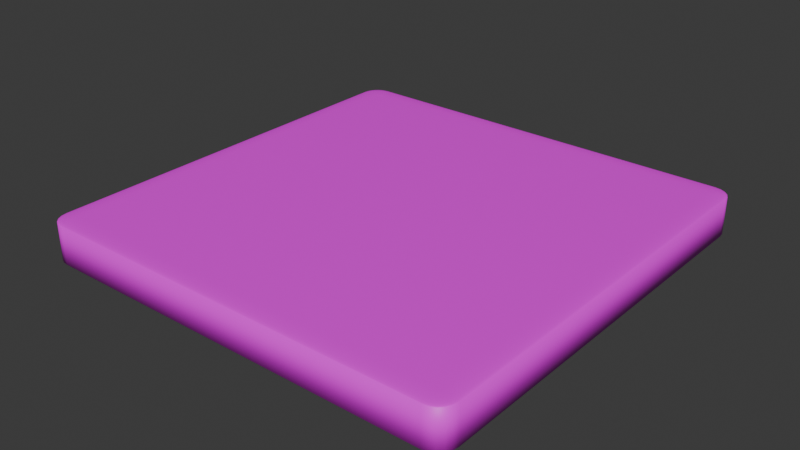 # Source: tilecolorswitch.blend  (saved by Blender 4.2.66; exported with 4.5.12 LTS)
import bpy
from mathutils import Matrix  # noqa: F401  (used for matrix-valued properties, if any)

bpy.ops.wm.read_factory_settings(use_empty=True)
scene = bpy.context.scene
scene.name = 'Scene'

# ---- collections
col_collection = bpy.data.collections.new('Collection'); scene.collection.children.link(col_collection)

# ---- images (referenced by path relative to the original .blend; pixels are not part of the script)
import os
ASSET_DIR = os.environ.get("B2B_ASSET_DIR", "")  # directory of the original .blend (textures are referenced by path, not embedded)
HERE = os.path.dirname(os.path.abspath(__file__))  # packed textures are extracted next to this script under _unpacked/

def load_image(name, relpath, width, height, colorspace="sRGB"):
    """Load a texture the original file referenced (path relative to the .blend, or extracted next to this script)."""
    p = next((c for c in (os.path.join(HERE, relpath), os.path.join(ASSET_DIR, relpath)) if relpath and os.path.exists(c)), "")
    if p:
        img = bpy.data.images.load(p, check_existing=True)
        img.name = name
    else:  # same state as the original file: an image datablock whose file is absent (Cycles renders it pink)
        img = bpy.data.images.new(name, width, height)
        img.source = "FILE"
        img.filepath = "//" + (relpath or name)
    img.colorspace_settings.name = colorspace
    return img
img_tiletextfinished_png = load_image('tiletextfinished.png', 'tiletextfinished.png', 1024, 1024, 'sRGB')

# ---- materials (node trees are filled in below, after node groups)
mat_gradient = bpy.data.materials.new('gradient')
mat_gradient.alpha_threshold = 0.0
mat_gradient.roughness = 0.5
mat_gradient.line_color = (0.0, 0.0, 0.0, 1.0)

# ---- node groups
ng_smooth_by_angle = bpy.data.node_groups.new('Smooth by Angle', 'GeometryNodeTree')
_s = ng_smooth_by_angle.interface.new_socket(name='Mesh', in_out='OUTPUT', socket_type='NodeSocketGeometry')
_s = ng_smooth_by_angle.interface.new_socket(name='Mesh', in_out='INPUT', socket_type='NodeSocketGeometry')
_s = ng_smooth_by_angle.interface.new_socket(name='Angle', in_out='INPUT', socket_type='NodeSocketFloat')
_s.subtype = 'ANGLE'
_s.default_value = 0.5236
_s.min_value = 0.0
_s.max_value = 3.142
_s.description = 'Maximum face angle for smooth edges'
_s = ng_smooth_by_angle.interface.new_socket(name='Ignore Sharpness', in_out='INPUT', socket_type='NodeSocketBool')
_s.force_non_field = True
ng_smooth_by_angle.description = 'Set the sharpness of mesh edges based on the angle between the neighboring faces'
ng_smooth_by_angle.is_modifier = True
_N = ng_smooth_by_angle.nodes; _L = ng_smooth_by_angle.links
n0 = _N.new('GeometryNodeSetShadeSmooth'); n0.name = 'Set Shade Smooth'; n0.location = (120, -80)
n0.domain = 'EDGE'
n1 = _N.new('GeometryNodeSetShadeSmooth'); n1.name = 'Set Shade Smooth.001'; n1.location = (300, -80)
n2 = _N.new('NodeGroupOutput'); n2.name = 'Group Output'; n2.location = (480, -80)
n3 = _N.new('GeometryNodeInputMeshEdgeAngle'); n3.name = 'Edge Angle'; n3.location = (-440, -240)
n4 = _N.new('NodeGroupInput'); n4.name = 'Group Input'; n4.location = (-80, -80)
n5 = _N.new('GeometryNodeInputEdgeSmooth'); n5.name = 'Is Edge Smooth'; n5.location = (-260, -120)
n6 = _N.new('GeometryNodeInputShadeSmooth'); n6.name = 'Is Shade Smooth'; n6.location = (-440, -397)
n7 = _N.new('FunctionNodeCompare'); n7.name = 'Compare'; n7.location = (-260, -260)
n7.operation = 'LESS_EQUAL'
n7.inputs[6].default_value = (0.0, 0.0, 0.0, 0.0)
n7.inputs[7].default_value = (0.0, 0.0, 0.0, 0.0)
n8 = _N.new('FunctionNodeBooleanMath'); n8.name = 'Boolean Math.001'; n8.location = (-80, -260)
n9 = _N.new('NodeGroupInput'); n9.name = 'Group Input.001'; n9.location = (-440, -329)
n10 = _N.new('NodeGroupInput'); n10.name = 'Group Input.002'; n10.location = (-259, -189)
n11 = _N.new('FunctionNodeBooleanMath'); n11.name = 'Boolean Math'; n11.location = (-80, -149)
n11.operation = 'OR'
n12 = _N.new('FunctionNodeBooleanMath'); n12.name = 'Boolean Math.002'; n12.location = (-260, -380)
n12.operation = 'OR'
n13 = _N.new('NodeGroupInput'); n13.name = 'Group Input.003'; n13.location = (-440, -460)
_L.new(n3.outputs[0], n7.inputs[0])
_L.new(n1.outputs[0], n2.inputs[0])
_L.new(n9.outputs[1], n7.inputs[1])
_L.new(n7.outputs[0], n8.inputs[0])
_L.new(n4.outputs[0], n0.inputs[0])
_L.new(n0.outputs[0], n1.inputs[0])
_L.new(n8.outputs[0], n0.inputs[2])
_L.new(n10.outputs[2], n11.inputs[1])
_L.new(n5.outputs[0], n11.inputs[0])
_L.new(n11.outputs[0], n0.inputs[1])
_L.new(n13.outputs[2], n12.inputs[1])
_L.new(n6.outputs[0], n12.inputs[0])
_L.new(n12.outputs[0], n8.inputs[1])
n2.is_active_output = True

# ---- material node trees
mat_gradient.use_nodes = True; mat_gradient.node_tree.nodes.clear()
_N = mat_gradient.node_tree.nodes; _L = mat_gradient.node_tree.links
n0 = _N.new('ShaderNodeOutputMaterial'); n0.name = 'Material Output'; n0.location = (300, 300)
n1 = _N.new('ShaderNodeBsdfPrincipled'); n1.name = 'Principled BSDF'; n1.location = (10, 300)
n1.inputs[3].default_value = 1.45
n2 = _N.new('ShaderNodeTexImage'); n2.name = 'Image Texture'; n2.location = (-280, 280)
n2.image = img_tiletextfinished_png
_L.new(n1.outputs[0], n0.inputs[0])
_L.new(n2.outputs[0], n1.inputs[0])
n0.is_active_output = True

# ---- world
world_world = bpy.data.worlds.new('World'); scene.world = world_world
world_world.use_nodes = True; world_world.node_tree.nodes.clear()
_N = world_world.node_tree.nodes; _L = world_world.node_tree.links
n0 = _N.new('ShaderNodeOutputWorld'); n0.name = 'World Output'; n0.location = (300, 300)
n1 = _N.new('ShaderNodeBackground'); n1.name = 'Background'; n1.location = (10, 300)
n1.inputs[0].default_value = (0.05088, 0.05088, 0.05088, 1.0)
_L.new(n1.outputs[0], n0.inputs[0])
n0.is_active_output = True
world_world.color = (0.05088, 0.05088, 0.05088)
world_world.sun_shadow_jitter_overblur = 0.0

# ---- meshes
me_cube = bpy.data.meshes.new('Cube')
me_cube.from_pydata([(0.9144, 1.0, 0.9144), (0.9144, 0.9144, 1.0), (1.0, 0.9144, 0.9144), (0.9144, 0.9958, 0.9409), (0.9144, 0.9837, 0.9647), (0.9409, 0.9958, 0.9144), (0.9416, 0.9908, 0.9417), (0.9407, 0.9794, 0.9636), (0.9647, 0.9837, 0.9144), (0.9636, 0.9793, 0.9408), (0.9597, 0.9712, 0.9597), (0.9409, 0.9144, 0.9958), (0.9647, 0.9144, 0.9837), (0.9144, 0.9409, 0.9958), (0.9417, 0.9416, 0.9908), (0.9636, 0.9407, 0.9794), (0.9144, 0.9647, 0.9837), (0.9408, 0.9636, 0.9793), (0.9597, 0.9597, 0.9712), (0.9958, 0.9409, 0.9144), (0.9837, 0.9647, 0.9144), (0.9958, 0.9144, 0.9409), (0.9908, 0.9417, 0.9416), (0.9794, 0.9636, 0.9407), (0.9837, 0.9144, 0.9647), (0.9793, 0.9408, 0.9636), (0.9712, 0.9597, 0.9597), (0.9144, 0.9144, -1.0), (0.9144, 1.0, -0.9144), (1.0, 0.9144, -0.9144), (0.9144, 0.9409, -0.9958), (0.9144, 0.9647, -0.9837), (0.9409, 0.9144, -0.9958), (0.9416, 0.9417, -0.9908), (0.9407, 0.9636, -0.9794), (0.9647, 0.9144, -0.9837), (0.9636, 0.9408, -0.9793), (0.9597, 0.9597, -0.9712), (0.9409, 0.9958, -0.9144), (0.9647, 0.9837, -0.9144), (0.9144, 0.9958, -0.9409), (0.9417, 0.9908, -0.9416), (0.9636, 0.9794, -0.9407), (0.9144, 0.9837, -0.9647), (0.9408, 0.9793, -0.9636), (0.9597, 0.9712, -0.9597), (0.9958, 0.9144, -0.9409), (0.9837, 0.9144, -0.9647), (0.9958, 0.9409, -0.9144), (0.9908, 0.9416, -0.9417), (0.9794, 0.9407, -0.9636), (0.9837, 0.9647, -0.9144), (0.9793, 0.9636, -0.9408), (0.9712, 0.9597, -0.9597), (1.0, -0.9144, 0.9144), (0.9144, -0.9144, 1.0), (0.9144, -1.0, 0.9144), (0.9958, -0.9144, 0.9409), (0.9837, -0.9144, 0.9647), (0.9958, -0.9409, 0.9144), (0.9908, -0.9416, 0.9417), (0.9794, -0.9407, 0.9636), (0.9837, -0.9647, 0.9144), (0.9793, -0.9636, 0.9408), (0.9712, -0.9597, 0.9597), (0.9144, -0.9409, 0.9958), (0.9144, -0.9647, 0.9837), (0.9409, -0.9144, 0.9958), (0.9416, -0.9417, 0.9908), (0.9407, -0.9636, 0.9794), (0.9647, -0.9144, 0.9837), (0.9636, -0.9408, 0.9793), (0.9597, -0.9597, 0.9712), (0.9409, -0.9958, 0.9144), (0.9647, -0.9837, 0.9144), (0.9144, -0.9958, 0.9409), (0.9417, -0.9908, 0.9416), (0.9636, -0.9794, 0.9407), (0.9144, -0.9837, 0.9647), (0.9408, -0.9793, 0.9636), (0.9597, -0.9712, 0.9597), (1.0, -0.9144, -0.9144), (0.9144, -1.0, -0.9144), (0.9144, -0.9144, -1.0), (0.9958, -0.9409, -0.9144), (0.9837, -0.9647, -0.9144), (0.9958, -0.9144, -0.9409), (0.9908, -0.9417, -0.9416), (0.9794, -0.9636, -0.9407), (0.9837, -0.9144, -0.9647), (0.9793, -0.9408, -0.9636), (0.9712, -0.9597, -0.9597), (0.9144, -0.9958, -0.9409), (0.9144, -0.9837, -0.9647), (0.9409, -0.9958, -0.9144), (0.9416, -0.9908, -0.9417), (0.9407, -0.9794, -0.9636), (0.9647, -0.9837, -0.9144), (0.9636, -0.9793, -0.9408), (0.9597, -0.9712, -0.9597), (0.9409, -0.9144, -0.9958), (0.9647, -0.9144, -0.9837), (0.9144, -0.9409, -0.9958), (0.9417, -0.9416, -0.9908), (0.9636, -0.9407, -0.9794), (0.9144, -0.9647, -0.9837), (0.9408, -0.9636, -0.9793), (0.9597, -0.9597, -0.9712), (-0.9144, 1.0, 0.9144), (-1.0, 0.9144, 0.9144), (-0.9144, 0.9144, 1.0), (-0.9409, 0.9958, 0.9144), (-0.9647, 0.9837, 0.9144), (-0.9144, 0.9958, 0.9409), (-0.9417, 0.9908, 0.9416), (-0.9636, 0.9794, 0.9407), (-0.9144, 0.9837, 0.9647), (-0.9408, 0.9793, 0.9636), (-0.9597, 0.9712, 0.9597), (-0.9958, 0.9144, 0.9409), (-0.9837, 0.9144, 0.9647), (-0.9958, 0.9409, 0.9144), (-0.9908, 0.9416, 0.9417), (-0.9794, 0.9407, 0.9636), (-0.9837, 0.9647, 0.9144), (-0.9793, 0.9636, 0.9408), (-0.9712, 0.9597, 0.9597), (-0.9144, 0.9409, 0.9958), (-0.9144, 0.9647, 0.9837), (-0.9409, 0.9144, 0.9958), (-0.9416, 0.9417, 0.9908), (-0.9407, 0.9636, 0.9794), (-0.9647, 0.9144, 0.9837), (-0.9636, 0.9408, 0.9793), (-0.9597, 0.9597, 0.9712), (-1.0, 0.9144, -0.9144), (-0.9144, 1.0, -0.9144), (-0.9144, 0.9144, -1.0), (-0.9958, 0.9409, -0.9144), (-0.9837, 0.9647, -0.9144), (-0.9958, 0.9144, -0.9409), (-0.9908, 0.9417, -0.9416), (-0.9794, 0.9636, -0.9407), (-0.9837, 0.9144, -0.9647), (-0.9793, 0.9408, -0.9636), (-0.9712, 0.9597, -0.9597), (-0.9144, 0.9958, -0.9409), (-0.9144, 0.9837, -0.9647), (-0.9409, 0.9958, -0.9144), (-0.9416, 0.9908, -0.9417), (-0.9407, 0.9794, -0.9636), (-0.9647, 0.9837, -0.9144), (-0.9636, 0.9793, -0.9408), (-0.9597, 0.9712, -0.9597), (-0.9409, 0.9144, -0.9958), (-0.9647, 0.9144, -0.9837), (-0.9144, 0.9409, -0.9958), (-0.9417, 0.9416, -0.9908), (-0.9636, 0.9407, -0.9794), (-0.9144, 0.9647, -0.9837), (-0.9408, 0.9636, -0.9793), (-0.9597, 0.9597, -0.9712), (-1.0, -0.9144, 0.9144), (-0.9144, -1.0, 0.9144), (-0.9144, -0.9144, 1.0), (-0.9958, -0.9409, 0.9144), (-0.9837, -0.9647, 0.9144), (-0.9958, -0.9144, 0.9409), (-0.9908, -0.9417, 0.9416), (-0.9794, -0.9636, 0.9407), (-0.9837, -0.9144, 0.9647), (-0.9793, -0.9408, 0.9636), (-0.9712, -0.9597, 0.9597), (-0.9144, -0.9958, 0.9409), (-0.9144, -0.9837, 0.9647), (-0.9409, -0.9958, 0.9144), (-0.9416, -0.9908, 0.9417), (-0.9407, -0.9794, 0.9636), (-0.9647, -0.9837, 0.9144), (-0.9636, -0.9793, 0.9408), (-0.9597, -0.9712, 0.9597), (-0.9409, -0.9144, 0.9958), (-0.9647, -0.9144, 0.9837), (-0.9144, -0.9409, 0.9958), (-0.9417, -0.9416, 0.9908), (-0.9636, -0.9407, 0.9794), (-0.9144, -0.9647, 0.9837), (-0.9408, -0.9636, 0.9793), (-0.9597, -0.9597, 0.9712), (-0.9144, -0.9144, -1.0), (-0.9144, -1.0, -0.9144), (-1.0, -0.9144, -0.9144), (-0.9144, -0.9409, -0.9958), (-0.9144, -0.9647, -0.9837), (-0.9409, -0.9144, -0.9958), (-0.9416, -0.9417, -0.9908), (-0.9407, -0.9636, -0.9794), (-0.9647, -0.9144, -0.9837), (-0.9636, -0.9408, -0.9793), (-0.9597, -0.9597, -0.9712), (-0.9409, -0.9958, -0.9144), (-0.9647, -0.9837, -0.9144), (-0.9144, -0.9958, -0.9409), (-0.9417, -0.9908, -0.9416), (-0.9636, -0.9794, -0.9407), (-0.9144, -0.9837, -0.9647), (-0.9408, -0.9793, -0.9636), (-0.9597, -0.9712, -0.9597), (-0.9958, -0.9144, -0.9409), (-0.9837, -0.9144, -0.9647), (-0.9958, -0.9409, -0.9144), (-0.9908, -0.9416, -0.9417), (-0.9794, -0.9407, -0.9636), (-0.9837, -0.9647, -0.9144), (-0.9793, -0.9636, -0.9408), (-0.9712, -0.9597, -0.9597)], [], [(137, 27, 83, 189), (191, 162, 109, 135), (82, 56, 163, 190), (1, 110, 164, 55), (29, 2, 54, 81), (0, 3, 6, 5), (3, 4, 7, 6), (4, 16, 17, 7), (5, 6, 9, 8), (6, 7, 10, 9), (7, 17, 18, 10), (1, 11, 14, 13), (11, 12, 15, 14), (12, 24, 25, 15), (13, 14, 17, 16), (14, 15, 18, 17), (15, 25, 26, 18), (2, 19, 22, 21), (19, 20, 23, 22), (20, 8, 9, 23), (21, 22, 25, 24), (22, 23, 26, 25), (23, 9, 10, 26), (10, 18, 26), (27, 30, 33, 32), (30, 31, 34, 33), (31, 43, 44, 34), (32, 33, 36, 35), (33, 34, 37, 36), (34, 44, 45, 37), (28, 38, 41, 40), (38, 39, 42, 41), (39, 51, 52, 42), (40, 41, 44, 43), (41, 42, 45, 44), (42, 52, 53, 45), (29, 46, 49, 48), (46, 47, 50, 49), (47, 35, 36, 50), (48, 49, 52, 51), (49, 50, 53, 52), (50, 36, 37, 53), (37, 45, 53), (54, 57, 60, 59), (57, 58, 61, 60), (58, 70, 71, 61), (59, 60, 63, 62), (60, 61, 64, 63), (61, 71, 72, 64), (55, 65, 68, 67), (65, 66, 69, 68), (66, 78, 79, 69), (67, 68, 71, 70), (68, 69, 72, 71), (69, 79, 80, 72), (56, 73, 76, 75), (73, 74, 77, 76), (74, 62, 63, 77), (75, 76, 79, 78), (76, 77, 80, 79), (77, 63, 64, 80), (64, 72, 80), (81, 84, 87, 86), (84, 85, 88, 87), (85, 97, 98, 88), (86, 87, 90, 89), (87, 88, 91, 90), (88, 98, 99, 91), (82, 92, 95, 94), (92, 93, 96, 95), (93, 105, 106, 96), (94, 95, 98, 97), (95, 96, 99, 98), (96, 106, 107, 99), (83, 100, 103, 102), (100, 101, 104, 103), (101, 89, 90, 104), (102, 103, 106, 105), (103, 104, 107, 106), (104, 90, 91, 107), (91, 99, 107), (108, 111, 114, 113), (111, 112, 115, 114), (112, 124, 125, 115), (113, 114, 117, 116), (114, 115, 118, 117), (115, 125, 126, 118), (109, 119, 122, 121), (119, 120, 123, 122), (120, 132, 133, 123), (121, 122, 125, 124), (122, 123, 126, 125), (123, 133, 134, 126), (110, 127, 130, 129), (127, 128, 131, 130), (128, 116, 117, 131), (129, 130, 133, 132), (130, 131, 134, 133), (131, 117, 118, 134), (118, 126, 134), (135, 138, 141, 140), (138, 139, 142, 141), (139, 151, 152, 142), (140, 141, 144, 143), (141, 142, 145, 144), (142, 152, 153, 145), (136, 146, 149, 148), (146, 147, 150, 149), (147, 159, 160, 150), (148, 149, 152, 151), (149, 150, 153, 152), (150, 160, 161, 153), (137, 154, 157, 156), (154, 155, 158, 157), (155, 143, 144, 158), (156, 157, 160, 159), (157, 158, 161, 160), (158, 144, 145, 161), (145, 153, 161), (162, 165, 168, 167), (165, 166, 169, 168), (166, 178, 179, 169), (167, 168, 171, 170), (168, 169, 172, 171), (169, 179, 180, 172), (163, 173, 176, 175), (173, 174, 177, 176), (174, 186, 187, 177), (175, 176, 179, 178), (176, 177, 180, 179), (177, 187, 188, 180), (164, 181, 184, 183), (181, 182, 185, 184), (182, 170, 171, 185), (183, 184, 187, 186), (184, 185, 188, 187), (185, 171, 172, 188), (172, 180, 188), (189, 192, 195, 194), (192, 193, 196, 195), (193, 205, 206, 196), (194, 195, 198, 197), (195, 196, 199, 198), (196, 206, 207, 199), (190, 200, 203, 202), (200, 201, 204, 203), (201, 213, 214, 204), (202, 203, 206, 205), (203, 204, 207, 206), (204, 214, 215, 207), (191, 208, 211, 210), (208, 209, 212, 211), (209, 197, 198, 212), (210, 211, 214, 213), (211, 212, 215, 214), (212, 198, 199, 215), (199, 207, 215), (137, 189, 194, 154), (154, 194, 197, 155), (155, 197, 209, 143), (143, 209, 208, 140), (140, 208, 191, 135), (27, 137, 156, 30), (30, 156, 159, 31), (31, 159, 147, 43), (43, 147, 146, 40), (40, 146, 136, 28), (2, 29, 48, 19), (19, 48, 51, 20), (20, 51, 39, 8), (8, 39, 38, 5), (5, 38, 28, 0), (190, 163, 175, 200), (200, 175, 178, 201), (201, 178, 166, 213), (213, 166, 165, 210), (210, 165, 162, 191), (56, 82, 94, 73), (73, 94, 97, 74), (74, 97, 85, 62), (62, 85, 84, 59), (59, 84, 81, 54), (108, 136, 148, 111), (111, 148, 151, 112), (112, 151, 139, 124), (124, 139, 138, 121), (121, 138, 135, 109), (55, 164, 183, 65), (65, 183, 186, 66), (66, 186, 174, 78), (78, 174, 173, 75), (75, 173, 163, 56), (1, 55, 67, 11), (11, 67, 70, 12), (12, 70, 58, 24), (24, 58, 57, 21), (21, 57, 54, 2), (189, 83, 102, 192), (192, 102, 105, 193), (193, 105, 93, 205), (205, 93, 92, 202), (202, 92, 82, 190), (164, 110, 129, 181), (181, 129, 132, 182), (182, 132, 120, 170), (170, 120, 119, 167), (167, 119, 109, 162), (110, 1, 13, 127), (127, 13, 16, 128), (128, 16, 4, 116), (116, 4, 3, 113), (113, 3, 0, 108), (83, 27, 32, 100), (100, 32, 35, 101), (101, 35, 47, 89), (89, 47, 46, 86), (86, 46, 29, 81), (136, 108, 0, 28)])
me_cube.polygons.foreach_set('use_smooth', [True] * 218)
_uv = me_cube.uv_layers.new(name='UVMap')
_uv.uv.foreach_set('vector', [0.1357, 0.5107, 0.3643, 0.5107, 0.3643, 0.7393, 0.1357, 0.7393, 0.3857, 0.0107, 0.6143, 0.0107, 0.6143, 0.2393, 0.3857, 0.2393, 0.3857, 0.7607, 0.6143, 0.7607, 0.6143, 0.9893, 0.3857, 0.9893, 0.6357, 0.5107, 0.8643, 0.5107, 0.8643, 0.7393, 0.6357, 0.7393, 0.3857, 0.5107, 0.6143, 0.5107, 0.6143, 0.7393, 0.3857, 0.7393, 0.6143, 0.4893, 0.6176, 0.4893, 0.6177, 0.4927, 0.6143, 0.4926, 0.6176, 0.4893, 0.6206, 0.4893, 0.6204, 0.4926, 0.6177, 0.4927, 0.6206, 0.4893, 0.625, 0.4893, 0.625, 0.4926, 0.6204, 0.4926, 0.6143, 0.4926, 0.6177, 0.4927, 0.6176, 0.4954, 0.6143, 0.4956, 0.6177, 0.4927, 0.6204, 0.4926, 0.62, 0.495, 0.6176, 0.4954, 0.6204, 0.4926, 0.625, 0.4926, 0.625, 0.495, 0.62, 0.495, 0.6357, 0.5107, 0.6324, 0.5107, 0.6323, 0.5073, 0.6357, 0.5074, 0.6324, 0.5107, 0.6294, 0.5107, 0.6296, 0.5074, 0.6323, 0.5073, 0.6294, 0.5107, 0.6206, 0.5107, 0.6204, 0.5074, 0.6296, 0.5074, 0.6357, 0.5074, 0.6323, 0.5073, 0.6324, 0.5, 0.6357, 0.5, 0.6323, 0.5073, 0.6296, 0.5074, 0.63, 0.5, 0.6324, 0.5, 0.6296, 0.5074, 0.6204, 0.5074, 0.62, 0.505, 0.63, 0.5, 0.6143, 0.5107, 0.6143, 0.5074, 0.6177, 0.5073, 0.6176, 0.5107, 0.6143, 0.5074, 0.6143, 0.5044, 0.6176, 0.5046, 0.6177, 0.5073, 0.6143, 0.5044, 0.6143, 0.4956, 0.6176, 0.4954, 0.6176, 0.5046, 0.6176, 0.5107, 0.6177, 0.5073, 0.6204, 0.5074, 0.6206, 0.5107, 0.6177, 0.5073, 0.6176, 0.5046, 0.62, 0.505, 0.6204, 0.5074, 0.6176, 0.5046, 0.6176, 0.4954, 0.62, 0.495, 0.62, 0.505, 0.62, 0.495, 0.625, 0.495, 0.62, 0.4964, 0.3643, 0.5107, 0.3643, 0.5074, 0.3677, 0.5073, 0.3676, 0.5107, 0.3643, 0.5074, 0.3643, 0.5044, 0.3676, 0.5046, 0.3677, 0.5073, 0.3643, 0.5044, 0.3643, 0.5, 0.3676, 0.5, 0.3676, 0.5046, 0.3676, 0.5107, 0.3677, 0.5073, 0.3704, 0.5074, 0.3706, 0.5107, 0.3677, 0.5073, 0.3676, 0.5046, 0.37, 0.505, 0.3704, 0.5074, 0.3676, 0.5046, 0.3676, 0.5, 0.37, 0.5, 0.37, 0.505, 0.3857, 0.4893, 0.3857, 0.4926, 0.3823, 0.4927, 0.3824, 0.4893, 0.3857, 0.4926, 0.3857, 0.4956, 0.3824, 0.4954, 0.3823, 0.4927, 0.3857, 0.4956, 0.3857, 0.5044, 0.3824, 0.5046, 0.3824, 0.4954, 0.3824, 0.4893, 0.3823, 0.4927, 0.375, 0.4926, 0.375, 0.4893, 0.3823, 0.4927, 0.3824, 0.4954, 0.375, 0.495, 0.375, 0.4926, 0.3824, 0.4954, 0.3824, 0.5046, 0.38, 0.505, 0.375, 0.495, 0.3857, 0.5107, 0.3824, 0.5107, 0.3823, 0.5073, 0.3857, 0.5074, 0.3824, 0.5107, 0.3794, 0.5107, 0.3796, 0.5074, 0.3823, 0.5073, 0.3794, 0.5107, 0.3706, 0.5107, 0.3704, 0.5074, 0.3796, 0.5074, 0.3857, 0.5074, 0.3823, 0.5073, 0.3824, 0.5046, 0.3857, 0.5044, 0.3823, 0.5073, 0.3796, 0.5074, 0.38, 0.505, 0.3824, 0.5046, 0.3796, 0.5074, 0.3704, 0.5074, 0.37, 0.505, 0.38, 0.505, 0.37, 0.505, 0.37, 0.5, 0.3714, 0.505, 0.6143, 0.7393, 0.6176, 0.7393, 0.6177, 0.7427, 0.6143, 0.7426, 0.6176, 0.7393, 0.6206, 0.7393, 0.6204, 0.7426, 0.6177, 0.7427, 0.6206, 0.7393, 0.6294, 0.7393, 0.6296, 0.7426, 0.6204, 0.7426, 0.6143, 0.7426, 0.6177, 0.7427, 0.6176, 0.7454, 0.6143, 0.7456, 0.6177, 0.7427, 0.6204, 0.7426, 0.62, 0.745, 0.6176, 0.7454, 0.6204, 0.7426, 0.6296, 0.7426, 0.63, 0.75, 0.62, 0.745, 0.6357, 0.7393, 0.6357, 0.7426, 0.6323, 0.7427, 0.6324, 0.7393, 0.6357, 0.7426, 0.6357, 0.75, 0.6324, 0.75, 0.6323, 0.7427, 0.625, 0.7607, 0.6206, 0.7607, 0.6204, 0.7574, 0.625, 0.7574, 0.6324, 0.7393, 0.6323, 0.7427, 0.6296, 0.7426, 0.6294, 0.7393, 0.6323, 0.7427, 0.6324, 0.75, 0.63, 0.75, 0.6296, 0.7426, 0.625, 0.7574, 0.6204, 0.7574, 0.62, 0.755, 0.625, 0.755, 0.6143, 0.7607, 0.6143, 0.7574, 0.6177, 0.7573, 0.6176, 0.7607, 0.6143, 0.7574, 0.6143, 0.7544, 0.6176, 0.7546, 0.6177, 0.7573, 0.6143, 0.7544, 0.6143, 0.7456, 0.6176, 0.7454, 0.6176, 0.7546, 0.6176, 0.7607, 0.6177, 0.7573, 0.6204, 0.7574, 0.6206, 0.7607, 0.6177, 0.7573, 0.6176, 0.7546, 0.62, 0.755, 0.6204, 0.7574, 0.6176, 0.7546, 0.6176, 0.7454, 0.62, 0.745, 0.62, 0.755, 0.62, 0.7536, 0.625, 0.755, 0.62, 0.755, 0.3857, 0.7393, 0.3857, 0.7426, 0.3823, 0.7427, 0.3824, 0.7393, 0.3857, 0.7426, 0.3857, 0.7456, 0.3824, 0.7454, 0.3823, 0.7427, 0.3857, 0.7456, 0.3857, 0.7544, 0.3824, 0.7546, 0.3824, 0.7454, 0.3824, 0.7393, 0.3823, 0.7427, 0.3796, 0.7426, 0.3794, 0.7393, 0.3823, 0.7427, 0.3824, 0.7454, 0.38, 0.745, 0.3796, 0.7426, 0.3824, 0.7454, 0.3824, 0.7546, 0.375, 0.755, 0.38, 0.745, 0.3857, 0.7607, 0.3824, 0.7607, 0.3823, 0.7573, 0.3857, 0.7574, 0.3824, 0.7607, 0.375, 0.7607, 0.375, 0.7574, 0.3823, 0.7573, 0.3643, 0.75, 0.3643, 0.7456, 0.3676, 0.7454, 0.3676, 0.75, 0.3857, 0.7574, 0.3823, 0.7573, 0.3824, 0.7546, 0.3857, 0.7544, 0.3823, 0.7573, 0.375, 0.7574, 0.375, 0.755, 0.3824, 0.7546, 0.3676, 0.75, 0.3676, 0.7454, 0.37, 0.745, 0.37, 0.75, 0.3643, 0.7393, 0.3676, 0.7393, 0.3677, 0.7427, 0.3643, 0.7426, 0.3676, 0.7393, 0.3706, 0.7393, 0.3704, 0.7426, 0.3677, 0.7427, 0.3706, 0.7393, 0.3794, 0.7393, 0.3796, 0.7426, 0.3704, 0.7426, 0.3643, 0.7426, 0.3677, 0.7427, 0.3676, 0.7454, 0.3643, 0.7456, 0.3677, 0.7427, 0.3704, 0.7426, 0.37, 0.745, 0.3676, 0.7454, 0.3704, 0.7426, 0.3796, 0.7426, 0.38, 0.745, 0.37, 0.745, 0.3714, 0.745, 0.37, 0.75, 0.37, 0.745, 0.6143, 0.2607, 0.6143, 0.2574, 0.6177, 0.2573, 0.6176, 0.2607, 0.6143, 0.2574, 0.6143, 0.2544, 0.6176, 0.2546, 0.6177, 0.2573, 0.6143, 0.2544, 0.6143, 0.2456, 0.6176, 0.2454, 0.6176, 0.2546, 0.6176, 0.2607, 0.6177, 0.2573, 0.6204, 0.2574, 0.6206, 0.2607, 0.6177, 0.2573, 0.6176, 0.2546, 0.62, 0.255, 0.6204, 0.2574, 0.6176, 0.2546, 0.6176, 0.2454, 0.62, 0.245, 0.62, 0.255, 0.6143, 0.2393, 0.6176, 0.2393, 0.6177, 0.2427, 0.6143, 0.2426, 0.6176, 0.2393, 0.6206, 0.2393, 0.6204, 0.2426, 0.6177, 0.2427, 0.6206, 0.2393, 0.625, 0.2393, 0.625, 0.2426, 0.6204, 0.2426, 0.6143, 0.2426, 0.6177, 0.2427, 0.6176, 0.2454, 0.6143, 0.2456, 0.6177, 0.2427, 0.6204, 0.2426, 0.62, 0.245, 0.6176, 0.2454, 0.6204, 0.2426, 0.625, 0.2426, 0.625, 0.245, 0.62, 0.245, 0.8643, 0.5107, 0.8643, 0.5074, 0.8677, 0.5073, 0.8676, 0.5107, 0.8643, 0.5074, 0.8643, 0.5, 0.8676, 0.5, 0.8677, 0.5073, 0.625, 0.2607, 0.6206, 0.2607, 0.6204, 0.2574, 0.625, 0.2574, 0.8676, 0.5107, 0.8677, 0.5073, 0.875, 0.5074, 0.875, 0.5107, 0.8677, 0.5073, 0.8676, 0.5, 0.875, 0.505, 0.875, 0.5074, 0.625, 0.2574, 0.6204, 0.2574, 0.62, 0.255, 0.625, 0.25, 0.62, 0.2464, 0.62, 0.245, 0.625, 0.245, 0.3857, 0.2393, 0.3857, 0.2426, 0.3823, 0.2427, 0.3824, 0.2393, 0.3857, 0.2426, 0.3857, 0.2456, 0.3824, 0.2454, 0.3823, 0.2427, 0.3857, 0.2456, 0.3857, 0.2544, 0.3824, 0.2546, 0.3824, 0.2454, 0.3824, 0.2393, 0.3823, 0.2427, 0.375, 0.2426, 0.375, 0.2393, 0.3823, 0.2427, 0.3824, 0.2454, 0.375, 0.245, 0.375, 0.2426, 0.3824, 0.2454, 0.3824, 0.2546, 0.375, 0.255, 0.375, 0.245, 0.3857, 0.2607, 0.3824, 0.2607, 0.3823, 0.2573, 0.3857, 0.2574, 0.3824, 0.2607, 0.375, 0.2607, 0.375, 0.2574, 0.3823, 0.2573, 0.1357, 0.5, 0.1357, 0.5044, 0.1324, 0.5046, 0.1324, 0.5, 0.3857, 0.2574, 0.3823, 0.2573, 0.3824, 0.2546, 0.3857, 0.2544, 0.3823, 0.2573, 0.375, 0.2574, 0.375, 0.255, 0.3824, 0.2546, 0.1324, 0.5, 0.1324, 0.5046, 0.13, 0.505, 0.13, 0.5, 0.1357, 0.5107, 0.1324, 0.5107, 0.1323, 0.5073, 0.1357, 0.5074, 0.1324, 0.5107, 0.1294, 0.5107, 0.1296, 0.5074, 0.1323, 0.5073, 0.1294, 0.5107, 0.125, 0.5107, 0.125, 0.5074, 0.1296, 0.5074, 0.1357, 0.5074, 0.1323, 0.5073, 0.1324, 0.5046, 0.1357, 0.5044, 0.1323, 0.5073, 0.1296, 0.5074, 0.13, 0.505, 0.1324, 0.5046, 0.1296, 0.5074, 0.125, 0.5074, 0.125, 0.505, 0.13, 0.505, 0.125, 0.505, 0.13, 0.5, 0.13, 0.505, 0.6143, 0.0107, 0.6143, 0.007392, 0.6177, 0.007285, 0.6176, 0.0107, 0.6143, 0.007392, 0.6143, 0.004411, 0.6176, 0.004556, 0.6177, 0.007285, 0.6143, 0.004411, 0.6143, 0.0, 0.6176, 0.0, 0.6176, 0.004556, 0.6176, 0.0107, 0.6177, 0.007285, 0.6204, 0.007406, 0.6206, 0.0107, 0.6177, 0.007285, 0.6176, 0.004556, 0.62, 0.005038, 0.6204, 0.007406, 0.6176, 0.004556, 0.6176, 0.0, 0.62, 0.0, 0.62, 0.005038, 0.6143, 0.9893, 0.6176, 0.9893, 0.6177, 0.9927, 0.6143, 0.9926, 0.6176, 0.9893, 0.6206, 0.9893, 0.6204, 0.9926, 0.6177, 0.9927, 0.6206, 0.9893, 0.625, 0.9893, 0.625, 0.9926, 0.6204, 0.9926, 0.6143, 0.9926, 0.6177, 0.9927, 0.6176, 1.0, 0.6143, 1.0, 0.6177, 0.9927, 0.6204, 0.9926, 0.62, 1.0, 0.6176, 1.0, 0.6204, 0.9926, 0.625, 0.9926, 0.625, 1.0, 0.62, 1.0, 0.8643, 0.7393, 0.8676, 0.7393, 0.8677, 0.7427, 0.8643, 0.7426, 0.8676, 0.7393, 0.875, 0.7393, 0.875, 0.7426, 0.8677, 0.7427, 0.625, 0.0107, 0.6206, 0.0107, 0.6204, 0.007406, 0.625, 0.007415, 0.8643, 0.7426, 0.8677, 0.7427, 0.8676, 0.75, 0.8643, 0.75, 0.8677, 0.7427, 0.875, 0.7426, 0.875, 0.745, 0.8676, 0.75, 0.625, 0.007415, 0.6204, 0.007406, 0.62, 0.005038, 0.625, 0.005038, 0.62, 0.005038, 0.62, 0.0, 0.625, 0.005038, 0.1357, 0.7393, 0.1357, 0.7426, 0.1323, 0.7427, 0.1324, 0.7393, 0.1357, 0.7426, 0.1357, 0.7456, 0.1324, 0.7454, 0.1323, 0.7427, 0.1357, 0.7456, 0.1357, 0.75, 0.1324, 0.75, 0.1324, 0.7454, 0.1324, 0.7393, 0.1323, 0.7427, 0.1296, 0.7426, 0.1294, 0.7393, 0.1323, 0.7427, 0.1324, 0.7454, 0.13, 0.745, 0.1296, 0.7426, 0.1324, 0.7454, 0.1324, 0.75, 0.13, 0.75, 0.13, 0.745, 0.3857, 0.9893, 0.3857, 0.9926, 0.3823, 0.9927, 0.3824, 0.9893, 0.3857, 0.9926, 0.3857, 1.0, 0.3824, 1.0, 0.3823, 0.9927, 0.3857, 0.0, 0.3857, 0.004411, 0.3824, 0.00455, 0.3824, 0.0, 0.3824, 0.9893, 0.3823, 0.9927, 0.375, 0.9926, 0.375, 0.9893, 0.3823, 0.9927, 0.3824, 1.0, 0.375, 0.995, 0.375, 0.9926, 0.3824, 0.0, 0.3824, 0.00455, 0.375, 0.005038, 0.375, 0.0, 0.3857, 0.0107, 0.3824, 0.0107, 0.3823, 0.007304, 0.3857, 0.007392, 0.3824, 0.0107, 0.375, 0.0107, 0.375, 0.007415, 0.3823, 0.007304, 0.125, 0.7393, 0.1294, 0.7393, 0.1296, 0.7426, 0.125, 0.7426, 0.3857, 0.007392, 0.3823, 0.007304, 0.3824, 0.00455, 0.3857, 0.004411, 0.3823, 0.007304, 0.375, 0.007415, 0.375, 0.005038, 0.3824, 0.00455, 0.125, 0.7426, 0.1296, 0.7426, 0.13, 0.745, 0.125, 0.745, 0.13, 0.745, 0.13, 0.75, 0.125, 0.745, 0.1357, 0.5107, 0.1357, 0.7393, 0.1324, 0.7393, 0.1324, 0.5107, 0.1324, 0.5107, 0.1324, 0.7393, 0.1294, 0.7393, 0.1294, 0.5107, 0.1294, 0.5107, 0.1294, 0.7393, 0.125, 0.7393, 0.125, 0.5107, 0.375, 0.2393, 0.375, 0.0107, 0.3824, 0.0107, 0.3824, 0.2393, 0.3824, 0.2393, 0.3824, 0.0107, 0.3857, 0.0107, 0.3857, 0.2393, 0.3643, 0.5107, 0.1357, 0.5107, 0.1357, 0.5074, 0.3643, 0.5074, 0.3643, 0.5074, 0.1357, 0.5074, 0.1357, 0.5044, 0.3643, 0.5044, 0.3643, 0.5044, 0.1357, 0.5044, 0.1357, 0.5, 0.3643, 0.5, 0.375, 0.4893, 0.375, 0.2607, 0.3824, 0.2607, 0.3824, 0.4893, 0.3824, 0.4893, 0.3824, 0.2607, 0.3857, 0.2607, 0.3857, 0.4893, 0.6143, 0.5107, 0.3857, 0.5107, 0.3857, 0.5074, 0.6143, 0.5074, 0.6143, 0.5074, 0.3857, 0.5074, 0.3857, 0.5044, 0.6143, 0.5044, 0.6143, 0.5044, 0.3857, 0.5044, 0.3857, 0.4956, 0.6143, 0.4956, 0.6143, 0.4956, 0.3857, 0.4956, 0.3857, 0.4926, 0.6143, 0.4926, 0.6143, 0.4926, 0.3857, 0.4926, 0.3857, 0.4893, 0.6143, 0.4893, 0.3857, 0.9893, 0.6143, 0.9893, 0.6143, 0.9926, 0.3857, 0.9926, 0.3857, 0.9926, 0.6143, 0.9926, 0.6143, 1.0, 0.3857, 1.0, 0.3857, 0.0, 0.6143, 0.0, 0.6143, 0.004411, 0.3857, 0.004411, 0.3857, 0.004411, 0.6143, 0.004411, 0.6143, 0.007392, 0.3857, 0.007392, 0.3857, 0.007392, 0.6143, 0.007392, 0.6143, 0.0107, 0.3857, 0.0107, 0.6143, 0.7607, 0.3857, 0.7607, 0.3857, 0.7574, 0.6143, 0.7574, 0.6143, 0.7574, 0.3857, 0.7574, 0.3857, 0.7544, 0.6143, 0.7544, 0.6143, 0.7544, 0.3857, 0.7544, 0.3857, 0.7456, 0.6143, 0.7456, 0.6143, 0.7456, 0.3857, 0.7456, 0.3857, 0.7426, 0.6143, 0.7426, 0.6143, 0.7426, 0.3857, 0.7426, 0.3857, 0.7393, 0.6143, 0.7393, 0.6143, 0.2607, 0.3857, 0.2607, 0.3857, 0.2574, 0.6143, 0.2574, 0.6143, 0.2574, 0.3857, 0.2574, 0.3857, 0.2544, 0.6143, 0.2544, 0.6143, 0.2544, 0.3857, 0.2544, 0.3857, 0.2456, 0.6143, 0.2456, 0.6143, 0.2456, 0.3857, 0.2456, 0.3857, 0.2426, 0.6143, 0.2426, 0.6143, 0.2426, 0.3857, 0.2426, 0.3857, 0.2393, 0.6143, 0.2393, 0.6357, 0.7393, 0.8643, 0.7393, 0.8643, 0.7426, 0.6357, 0.7426, 0.6357, 0.7426, 0.8643, 0.7426, 0.8643, 0.75, 0.6357, 0.75, 0.625, 0.7607, 0.625, 0.9893, 0.6206, 0.9893, 0.6206, 0.7607, 0.6206, 0.7607, 0.6206, 0.9893, 0.6176, 0.9893, 0.6176, 0.7607, 0.6176, 0.7607, 0.6176, 0.9893, 0.6143, 0.9893, 0.6143, 0.7607, 0.6357, 0.5107, 0.6357, 0.7393, 0.6324, 0.7393, 0.6324, 0.5107, 0.6324, 0.5107, 0.6324, 0.7393, 0.6294, 0.7393, 0.6294, 0.5107, 0.6294, 0.5107, 0.6294, 0.7393, 0.6206, 0.7393, 0.6206, 0.5107, 0.6206, 0.5107, 0.6206, 0.7393, 0.6176, 0.7393, 0.6176, 0.5107, 0.6176, 0.5107, 0.6176, 0.7393, 0.6143, 0.7393, 0.6143, 0.5107, 0.1357, 0.7393, 0.3643, 0.7393, 0.3643, 0.7426, 0.1357, 0.7426, 0.1357, 0.7426, 0.3643, 0.7426, 0.3643, 0.7456, 0.1357, 0.7456, 0.1357, 0.7456, 0.3643, 0.7456, 0.3643, 0.75, 0.1357, 0.75, 0.375, 0.9893, 0.375, 0.7607, 0.3824, 0.7607, 0.3824, 0.9893, 0.3824, 0.9893, 0.3824, 0.7607, 0.3857, 0.7607, 0.3857, 0.9893, 0.8643, 0.7393, 0.8643, 0.5107, 0.8676, 0.5107, 0.8676, 0.7393, 0.8676, 0.7393, 0.8676, 0.5107, 0.875, 0.5107, 0.875, 0.7393, 0.625, 0.0107, 0.625, 0.2393, 0.6206, 0.2393, 0.6206, 0.0107, 0.6206, 0.0107, 0.6206, 0.2393, 0.6176, 0.2393, 0.6176, 0.0107, 0.6176, 0.0107, 0.6176, 0.2393, 0.6143, 0.2393, 0.6143, 0.0107, 0.8643, 0.5107, 0.6357, 0.5107, 0.6357, 0.5074, 0.8643, 0.5074, 0.8643, 0.5074, 0.6357, 0.5074, 0.6357, 0.5, 0.8643, 0.5, 0.625, 0.2607, 0.625, 0.4893, 0.6206, 0.4893, 0.6206, 0.2607, 0.6206, 0.2607, 0.6206, 0.4893, 0.6176, 0.4893, 0.6176, 0.2607, 0.6176, 0.2607, 0.6176, 0.4893, 0.6143, 0.4893, 0.6143, 0.2607, 0.3643, 0.7393, 0.3643, 0.5107, 0.3676, 0.5107, 0.3676, 0.7393, 0.3676, 0.7393, 0.3676, 0.5107, 0.3706, 0.5107, 0.3706, 0.7393, 0.3706, 0.7393, 0.3706, 0.5107, 0.3794, 0.5107, 0.3794, 0.7393, 0.3794, 0.7393, 0.3794, 0.5107, 0.3824, 0.5107, 0.3824, 0.7393, 0.3824, 0.7393, 0.3824, 0.5107, 0.3857, 0.5107, 0.3857, 0.7393, 0.3857, 0.2607, 0.6143, 0.2607, 0.6143, 0.4893, 0.3857, 0.4893])
me_cube.materials.append(mat_gradient)
me_cube.use_mirror_vertex_groups = False
me_cube.update()

# ---- objects
ob_cube = bpy.data.objects.new('Cube', me_cube)

# ---- transforms, parenting, visibility, modifiers, constraints
ob_cube.location = (0.0, 0.0, 0.0)
ob_cube.scale = (1.66, 1.66, 0.1557)
ob_cube.lock_rotations_4d = False
ob_cube.empty_display_type = 'ARROWS'
ob_cube.lineart.crease_threshold = 0.0
_m = ob_cube.modifiers.new('Smooth by Angle', 'NODES')
_m.node_group = ng_smooth_by_angle
_m.use_pin_to_last = True
_m.show_group_selector = False

# ---- collection membership
col_collection.objects.link(ob_cube)

# ---- scene / render settings (as saved in the file)
scene.frame_start = 1; scene.frame_end = 250; scene.frame_set(1)
scene.render.engine = 'BLENDER_EEVEE_NEXT'
bpy.context.view_layer.update()

# ---- added for rendering (the .blend has no active camera and no usable light): camera, sun
cam_auto = bpy.data.cameras.new('AutoCamera')
cam_auto.lens = 50.0
cam_auto.sensor_width = 36.0
cam_auto.clip_end = 1000.0
ob_auto_camera = bpy.data.objects.new('AutoCamera', cam_auto)
scene.collection.objects.link(ob_auto_camera)
ob_auto_camera.location = (4.3528, -5.22336, 3.48224)
ob_auto_camera.rotation_euler = (1.09748, -7.21219e-08, 0.694738)
scene.camera = ob_auto_camera
light_auto_sun = bpy.data.lights.new('AutoSun', 'SUN')
light_auto_sun.energy = 3.0
light_auto_sun.angle = 0.0523599
ob_auto_sun = bpy.data.objects.new('AutoSun', light_auto_sun)
scene.collection.objects.link(ob_auto_sun)
ob_auto_sun.rotation_euler = (0.872665, 0.174533, 0.523599)
bpy.context.view_layer.update()

